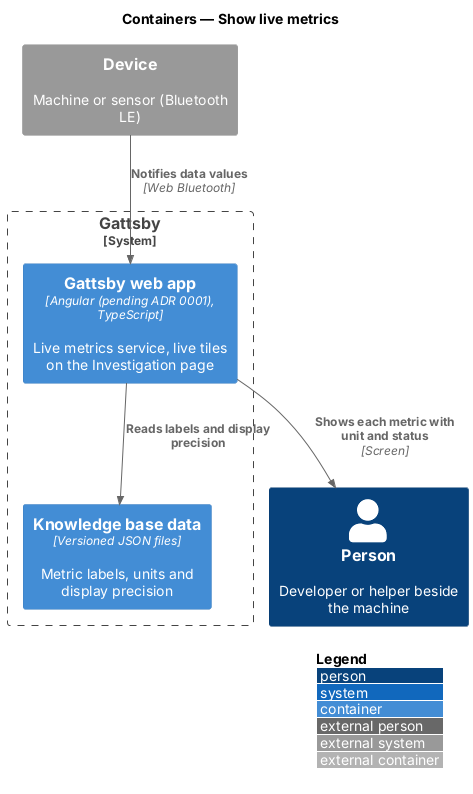

The diagram above was rendered by PlantUML. Its source (embedded in the PNG):
@startuml
!include <C4/C4_Container>
LAYOUT_WITH_LEGEND()
title Containers — Show live metrics

Person(person, "Person", "Developer or helper beside the machine")
System_Boundary(gattsby, "Gattsby") {
  Container(spa, "Gattsby web app", "Angular (pending ADR 0001), TypeScript", "Live metrics service, live tiles on the Investigation page")
  Container(kb, "Knowledge base data", "Versioned JSON files", "Metric labels, units and display precision")
}
System_Ext(device, "Device", "Machine or sensor (Bluetooth LE)")

Rel(device, spa, "Notifies data values", "Web Bluetooth")
Rel(spa, kb, "Reads labels and display precision")
Rel(spa, person, "Shows each metric with unit and status", "Screen")
@enduml